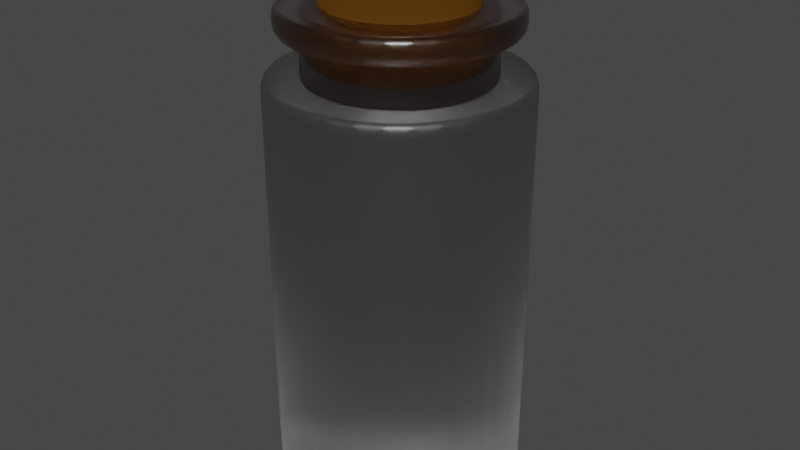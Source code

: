 # Source: Defense_Potion1.blend  (saved by Blender 2.82.7; exported with 4.5.12 LTS)
import bpy
from mathutils import Matrix  # noqa: F401  (used for matrix-valued properties, if any)

bpy.ops.wm.read_factory_settings(use_empty=True)
scene = bpy.context.scene
scene.name = 'Scene'

# ---- collections
col_collection = bpy.data.collections.new('Collection'); scene.collection.children.link(col_collection)

# ---- materials (node trees are filled in below, after node groups)
mat_liquid_defense_potion = bpy.data.materials.new('Liquid Defense Potion')
mat_liquid_defense_potion.use_transparent_shadow = False
mat_liquid_defense_potion.use_raytrace_refraction = True
mat_liquid_defense_potion.use_screen_refraction = True
mat_liquid_defense_potion.thickness_mode = 'SLAB'
mat_transparent = bpy.data.materials.new('Transparent')
mat_transparent.use_transparent_shadow = False
mat_transparent.use_raytrace_refraction = True
mat_transparent.use_screen_refraction = True
mat_transparent.thickness_mode = 'SLAB'
mat_liege = bpy.data.materials.new('Liege')
mat_liege.use_transparent_shadow = False

# ---- material node trees
mat_liquid_defense_potion.use_nodes = True; mat_liquid_defense_potion.node_tree.nodes.clear()
_N = mat_liquid_defense_potion.node_tree.nodes; _L = mat_liquid_defense_potion.node_tree.links
n0 = _N.new('ShaderNodeOutputMaterial'); n0.name = 'Material Output'; n0.location = (300, 300)
n1 = _N.new('ShaderNodeBsdfPrincipled'); n1.name = 'Principled BSDF'; n1.location = (10, 300)
n1.distribution = 'GGX'
n1.subsurface_method = 'BURLEY'
n1.inputs[0].default_value = (0.5271, 0.5271, 0.5271, 1.0)
n1.inputs[1].default_value = 0.03
n1.inputs[2].default_value = 0.43
n1.inputs[3].default_value = 1.45
n1.inputs[13].default_value = 0.5525
n1.inputs[18].default_value = 1.0
n1.inputs[20].default_value = 0.0
n1.inputs[27].default_value = (0.0, 0.0, 0.0, 1.0)
n1.inputs[28].default_value = 1.0
_L.new(n1.outputs[0], n0.inputs[0])
n0.is_active_output = True
mat_transparent.use_nodes = True; mat_transparent.node_tree.nodes.clear()
_N = mat_transparent.node_tree.nodes; _L = mat_transparent.node_tree.links
n0 = _N.new('ShaderNodeOutputMaterial'); n0.name = 'Material Output'; n0.location = (300, 300)
n1 = _N.new('ShaderNodeBsdfPrincipled'); n1.name = 'Principled BSDF'; n1.location = (10, 300)
n1.distribution = 'GGX'
n1.subsurface_method = 'BURLEY'
n1.inputs[0].default_value = (1.0, 0.8607, 0.8343, 1.0)
n1.inputs[2].default_value = 0.3125
n1.inputs[3].default_value = 1.45
n1.inputs[13].default_value = 0.5125
n1.inputs[18].default_value = 1.0
n1.inputs[20].default_value = 0.0
n1.inputs[27].default_value = (0.0, 0.0, 0.0, 1.0)
n1.inputs[28].default_value = 1.0
_L.new(n1.outputs[0], n0.inputs[0])
n0.is_active_output = True
mat_liege.use_nodes = True; mat_liege.node_tree.nodes.clear()
_N = mat_liege.node_tree.nodes; _L = mat_liege.node_tree.links
n0 = _N.new('ShaderNodeOutputMaterial'); n0.name = 'Material Output'; n0.location = (300, 300)
n1 = _N.new('ShaderNodeBsdfDiffuse'); n1.name = 'Diffuse BSDF'; n1.location = (10, 300)
n1.inputs[1].default_value = 0.5
n2 = _N.new('ShaderNodeBrightContrast'); n2.name = 'Bright/Contrast'; n2.location = (-280, 270)
n2.inputs[0].default_value = (0.1046, 0.04519, 0.005605, 1.0)
_L.new(n1.outputs[0], n0.inputs[0])
_L.new(n2.outputs[0], n1.inputs[0])
n0.is_active_output = True

# ---- world
world_world = bpy.data.worlds.new('World'); scene.world = world_world
world_world.use_nodes = True; world_world.node_tree.nodes.clear()
_N = world_world.node_tree.nodes; _L = world_world.node_tree.links
n0 = _N.new('ShaderNodeOutputWorld'); n0.name = 'World Output'; n0.location = (300, 300)
n1 = _N.new('ShaderNodeBackground'); n1.name = 'Background'; n1.location = (10, 300)
n1.inputs[0].default_value = (0.05088, 0.05088, 0.05088, 1.0)
_L.new(n1.outputs[0], n0.inputs[0])
n0.is_active_output = True
world_world.color = (0.05088, 0.05088, 0.05088)
world_world.use_sun_shadow = False
world_world.sun_shadow_jitter_overblur = 0.0

# ---- meshes
me_cylinder = bpy.data.meshes.new('Cylinder')
me_cylinder.from_pydata([(0.08869, 1.108, -0.001519), (0.08869, 1.108, 1.998), (0.2838, 1.089, -0.001519), (0.2838, 1.089, 1.998), (0.4714, 1.032, -0.001519), (0.4714, 1.032, 1.998), (0.6443, 0.9392, -0.001519), (0.6443, 0.9392, 1.998), (0.7958, 0.8149, -0.001519), (0.7958, 0.8149, 1.998), (0.9202, 0.6633, -0.001519), (0.9202, 0.6633, 1.998), (1.013, 0.4904, -0.001519), (1.013, 0.4904, 1.998), (1.069, 0.3028, -0.001519), (1.069, 0.3028, 1.998), (1.089, 0.1078, -0.001519), (1.089, 0.1078, 1.998), (1.069, -0.08734, -0.001519), (1.069, -0.08734, 1.998), (1.013, -0.2749, -0.001519), (1.013, -0.2749, 1.998), (0.9202, -0.4478, -0.001519), (0.9202, -0.4478, 1.998), (0.7958, -0.5994, -0.001519), (0.7958, -0.5994, 1.998), (0.6443, -0.7237, -0.001519), (0.6443, -0.7237, 1.998), (0.4714, -0.8161, -0.001519), (0.4714, -0.8161, 1.998), (0.2838, -0.873, -0.001519), (0.2838, -0.873, 1.998), (0.08868, -0.8922, -0.001519), (0.08868, -0.8922, 1.998), (-0.1064, -0.873, -0.001519), (-0.1064, -0.873, 1.998), (-0.294, -0.8161, -0.001519), (-0.294, -0.8161, 1.998), (-0.4669, -0.7237, -0.001519), (-0.4669, -0.7237, 1.998), (-0.6184, -0.5994, -0.001519), (-0.6184, -0.5994, 1.998), (-0.7428, -0.4478, -0.001519), (-0.7428, -0.4478, 1.998), (-0.8352, -0.2749, -0.001519), (-0.8352, -0.2749, 1.998), (-0.8921, -0.08734, -0.001519), (-0.8921, -0.08734, 1.998), (-0.9113, 0.1078, -0.001519), (-0.9113, 0.1078, 1.998), (-0.8921, 0.3028, -0.001519), (-0.8921, 0.3028, 1.998), (-0.8352, 0.4904, -0.001519), (-0.8352, 0.4904, 1.998), (-0.7428, 0.6633, -0.001519), (-0.7428, 0.6633, 1.998), (-0.6184, 0.8149, -0.001519), (-0.6184, 0.8149, 1.998), (-0.4669, 0.9392, -0.001519), (-0.4669, 0.9392, 1.998), (-0.294, 1.032, -0.001519), (-0.294, 1.032, 1.998), (-0.1064, 1.089, -0.001519), (-0.1064, 1.089, 1.998), (0.08869, 0.8235, 1.956), (0.08869, 0.8235, 2.215), (0.2296, 0.8098, 1.956), (0.2296, 0.8098, 2.215), (0.3651, 0.769, 1.956), (0.3651, 0.769, 2.215), (0.49, 0.7029, 1.956), (0.49, 0.7029, 2.215), (0.5994, 0.6139, 1.956), (0.5994, 0.6139, 2.215), (0.6893, 0.5054, 1.956), (0.6893, 0.5054, 2.215), (0.756, 0.3817, 1.956), (0.756, 0.3817, 2.215), (0.7971, 0.2474, 1.956), (0.7971, 0.2474, 2.215), (0.811, 0.1078, 1.956), (0.811, 0.1078, 2.215), (0.7971, -0.03189, 1.956), (0.7971, -0.03189, 2.215), (0.756, -0.1662, 1.956), (0.756, -0.1662, 2.215), (0.6893, -0.2899, 1.956), (0.6893, -0.2899, 2.215), (0.5994, -0.3984, 1.956), (0.5994, -0.3984, 2.215), (0.49, -0.4874, 1.956), (0.49, -0.4874, 2.215), (0.3651, -0.5535, 1.956), (0.3651, -0.5535, 2.215), (0.2296, -0.5943, 1.956), (0.2296, -0.5943, 2.215), (0.08868, -0.608, 1.956), (0.08868, -0.608, 2.215), (-0.05223, -0.5943, 1.956), (-0.05223, -0.5943, 2.215), (-0.1877, -0.5535, 1.956), (-0.1877, -0.5535, 2.215), (-0.3126, -0.4874, 1.956), (-0.3126, -0.4874, 2.215), (-0.4221, -0.3984, 1.956), (-0.4221, -0.3984, 2.215), (-0.5119, -0.2899, 1.956), (-0.5119, -0.2899, 2.215), (-0.5787, -0.1662, 1.956), (-0.5787, -0.1662, 2.215), (-0.6198, -0.03189, 1.956), (-0.6198, -0.03189, 2.215), (-0.6336, 0.1078, 1.956), (-0.6336, 0.1078, 2.215), (-0.6198, 0.2474, 1.956), (-0.6198, 0.2474, 2.215), (-0.5786, 0.3817, 1.956), (-0.5786, 0.3817, 2.215), (-0.5119, 0.5054, 1.956), (-0.5119, 0.5054, 2.215), (-0.4221, 0.6139, 1.956), (-0.4221, 0.6139, 2.215), (-0.3126, 0.7029, 1.956), (-0.3126, 0.7029, 2.215), (-0.1877, 0.769, 1.956), (-0.1877, 0.769, 2.215), (-0.05223, 0.8098, 1.956), (-0.05223, 0.8098, 2.215), (0.08869, 1.003, 2.192), (0.08869, 1.003, 2.308), (0.2649, 0.9856, 2.192), (0.2649, 0.9856, 2.308), (0.4343, 0.9346, 2.192), (0.4343, 0.9346, 2.308), (0.5905, 0.8519, 2.192), (0.5905, 0.8519, 2.308), (0.7273, 0.7406, 2.192), (0.7273, 0.7406, 2.308), (0.8397, 0.605, 2.192), (0.8397, 0.605, 2.308), (0.9231, 0.4503, 2.192), (0.9231, 0.4503, 2.308), (0.9745, 0.2824, 2.192), (0.9745, 0.2824, 2.308), (0.9919, 0.1078, 2.192), (0.9919, 0.1078, 2.308), (0.9745, -0.06685, 2.192), (0.9745, -0.06685, 2.308), (0.9231, -0.2348, 2.192), (0.9231, -0.2348, 2.308), (0.8397, -0.3895, 2.192), (0.8397, -0.3895, 2.308), (0.7273, -0.5251, 2.192), (0.7273, -0.5251, 2.308), (0.5905, -0.6364, 2.192), (0.5905, -0.6364, 2.308), (0.4343, -0.7191, 2.192), (0.4343, -0.7191, 2.308), (0.2649, -0.7701, 2.192), (0.2649, -0.7701, 2.308), (0.08868, -0.7872, 2.192), (0.08868, -0.7872, 2.308), (-0.08752, -0.7701, 2.192), (-0.08752, -0.7701, 2.308), (-0.257, -0.7191, 2.192), (-0.257, -0.7191, 2.308), (-0.4131, -0.6364, 2.192), (-0.4131, -0.6364, 2.308), (-0.55, -0.5251, 2.192), (-0.55, -0.5251, 2.308), (-0.6623, -0.3895, 2.192), (-0.6623, -0.3895, 2.308), (-0.7458, -0.2347, 2.192), (-0.7458, -0.2347, 2.308), (-0.7972, -0.06685, 2.192), (-0.7972, -0.06685, 2.308), (-0.8145, 0.1078, 2.192), (-0.8145, 0.1078, 2.308), (-0.7972, 0.2824, 2.192), (-0.7972, 0.2824, 2.308), (-0.7458, 0.4503, 2.192), (-0.7458, 0.4503, 2.308), (-0.6623, 0.605, 2.192), (-0.6623, 0.605, 2.308), (-0.55, 0.7406, 2.192), (-0.55, 0.7406, 2.308), (-0.4131, 0.8519, 2.192), (-0.4131, 0.8519, 2.308), (-0.257, 0.9346, 2.192), (-0.257, 0.9346, 2.308), (-0.08752, 0.9856, 2.192), (-0.08752, 0.9856, 2.308), (0.08869, 0.7582, 2.573), (0.08869, 0.6123, 2.042), (0.2167, 0.7457, 2.573), (0.188, 0.6026, 2.042), (0.3399, 0.7087, 2.573), (0.2835, 0.5739, 2.042), (0.4534, 0.6486, 2.573), (0.3716, 0.5273, 2.042), (0.5528, 0.5677, 2.573), (0.4487, 0.4645, 2.042), (0.6344, 0.4691, 2.573), (0.512, 0.3881, 2.042), (0.6951, 0.3567, 2.573), (0.5591, 0.3008, 2.042), (0.7325, 0.2346, 2.573), (0.5881, 0.2062, 2.042), (0.7451, 0.1078, 2.573), (0.5979, 0.1078, 2.042), (0.7325, -0.01914, 2.573), (0.5881, 0.00932, 2.042), (0.6951, -0.1412, 2.573), (0.5591, -0.08533, 2.042), (0.6344, -0.2536, 2.573), (0.512, -0.1726, 2.042), (0.5528, -0.3522, 2.573), (0.4487, -0.249, 2.042), (0.4534, -0.4331, 2.573), (0.3716, -0.3118, 2.042), (0.3399, -0.4932, 2.573), (0.2835, -0.3584, 2.042), (0.2167, -0.5302, 2.573), (0.188, -0.3871, 2.042), (0.08868, -0.5427, 2.573), (0.08868, -0.3968, 2.042), (-0.03937, -0.5302, 2.573), (-0.01065, -0.3871, 2.042), (-0.1625, -0.4932, 2.573), (-0.1062, -0.3584, 2.042), (-0.276, -0.4331, 2.573), (-0.1942, -0.3118, 2.042), (-0.3754, -0.3522, 2.573), (-0.2714, -0.249, 2.042), (-0.4571, -0.2536, 2.573), (-0.3347, -0.1726, 2.042), (-0.5177, -0.1412, 2.573), (-0.3817, -0.08533, 2.042), (-0.5551, -0.01914, 2.573), (-0.4107, 0.009321, 2.042), (-0.5677, 0.1078, 2.573), (-0.4205, 0.1078, 2.042), (-0.5551, 0.2346, 2.573), (-0.4107, 0.2062, 2.042), (-0.5177, 0.3567, 2.573), (-0.3817, 0.3008, 2.042), (-0.4571, 0.4691, 2.573), (-0.3347, 0.3881, 2.042), (-0.3754, 0.5677, 2.573), (-0.2714, 0.4645, 2.042), (-0.276, 0.6486, 2.573), (-0.1942, 0.5273, 2.042), (-0.1625, 0.7087, 2.573), (-0.1062, 0.5739, 2.042), (-0.03937, 0.7457, 2.573), (-0.01065, 0.6026, 2.042)], [], [(0, 1, 3, 2), (2, 3, 5, 4), (4, 5, 7, 6), (6, 7, 9, 8), (8, 9, 11, 10), (10, 11, 13, 12), (12, 13, 15, 14), (14, 15, 17, 16), (16, 17, 19, 18), (18, 19, 21, 20), (20, 21, 23, 22), (22, 23, 25, 24), (24, 25, 27, 26), (26, 27, 29, 28), (28, 29, 31, 30), (30, 31, 33, 32), (32, 33, 35, 34), (34, 35, 37, 36), (36, 37, 39, 38), (38, 39, 41, 40), (40, 41, 43, 42), (42, 43, 45, 44), (44, 45, 47, 46), (46, 47, 49, 48), (48, 49, 51, 50), (50, 51, 53, 52), (52, 53, 55, 54), (54, 55, 57, 56), (56, 57, 59, 58), (58, 59, 61, 60), (3, 1, 63, 61, 59, 57, 55, 53, 51, 49, 47, 45, 43, 41, 39, 37, 35, 33, 31, 29, 27, 25, 23, 21, 19, 17, 15, 13, 11, 9, 7, 5), (60, 61, 63, 62), (62, 63, 1, 0), (0, 2, 4, 6, 8, 10, 12, 14, 16, 18, 20, 22, 24, 26, 28, 30, 32, 34, 36, 38, 40, 42, 44, 46, 48, 50, 52, 54, 56, 58, 60, 62), (64, 65, 67, 66), (66, 67, 69, 68), (68, 69, 71, 70), (70, 71, 73, 72), (72, 73, 75, 74), (74, 75, 77, 76), (76, 77, 79, 78), (78, 79, 81, 80), (80, 81, 83, 82), (82, 83, 85, 84), (84, 85, 87, 86), (86, 87, 89, 88), (88, 89, 91, 90), (90, 91, 93, 92), (92, 93, 95, 94), (94, 95, 97, 96), (96, 97, 99, 98), (98, 99, 101, 100), (100, 101, 103, 102), (102, 103, 105, 104), (104, 105, 107, 106), (106, 107, 109, 108), (108, 109, 111, 110), (110, 111, 113, 112), (112, 113, 115, 114), (114, 115, 117, 116), (116, 117, 119, 118), (118, 119, 121, 120), (120, 121, 123, 122), (122, 123, 125, 124), (67, 65, 127, 125, 123, 121, 119, 117, 115, 113, 111, 109, 107, 105, 103, 101, 99, 97, 95, 93, 91, 89, 87, 85, 83, 81, 79, 77, 75, 73, 71, 69), (124, 125, 127, 126), (126, 127, 65, 64), (64, 66, 68, 70, 72, 74, 76, 78, 80, 82, 84, 86, 88, 90, 92, 94, 96, 98, 100, 102, 104, 106, 108, 110, 112, 114, 116, 118, 120, 122, 124, 126), (128, 129, 131, 130), (130, 131, 133, 132), (132, 133, 135, 134), (134, 135, 137, 136), (136, 137, 139, 138), (138, 139, 141, 140), (140, 141, 143, 142), (142, 143, 145, 144), (144, 145, 147, 146), (146, 147, 149, 148), (148, 149, 151, 150), (150, 151, 153, 152), (152, 153, 155, 154), (154, 155, 157, 156), (156, 157, 159, 158), (158, 159, 161, 160), (160, 161, 163, 162), (162, 163, 165, 164), (164, 165, 167, 166), (166, 167, 169, 168), (168, 169, 171, 170), (170, 171, 173, 172), (172, 173, 175, 174), (174, 175, 177, 176), (176, 177, 179, 178), (178, 179, 181, 180), (180, 181, 183, 182), (182, 183, 185, 184), (184, 185, 187, 186), (186, 187, 189, 188), (131, 129, 191, 189, 187, 185, 183, 181, 179, 177, 175, 173, 171, 169, 167, 165, 163, 161, 159, 157, 155, 153, 151, 149, 147, 145, 143, 141, 139, 137, 135, 133), (188, 189, 191, 190), (190, 191, 129, 128), (128, 130, 132, 134, 136, 138, 140, 142, 144, 146, 148, 150, 152, 154, 156, 158, 160, 162, 164, 166, 168, 170, 172, 174, 176, 178, 180, 182, 184, 186, 188, 190), (192, 193, 195, 194), (194, 195, 197, 196), (196, 197, 199, 198), (198, 199, 201, 200), (200, 201, 203, 202), (202, 203, 205, 204), (204, 205, 207, 206), (206, 207, 209, 208), (208, 209, 211, 210), (210, 211, 213, 212), (212, 213, 215, 214), (214, 215, 217, 216), (216, 217, 219, 218), (218, 219, 221, 220), (220, 221, 223, 222), (222, 223, 225, 224), (224, 225, 227, 226), (226, 227, 229, 228), (228, 229, 231, 230), (230, 231, 233, 232), (232, 233, 235, 234), (234, 235, 237, 236), (236, 237, 239, 238), (238, 239, 241, 240), (240, 241, 243, 242), (242, 243, 245, 244), (244, 245, 247, 246), (246, 247, 249, 248), (248, 249, 251, 250), (250, 251, 253, 252), (195, 193, 255, 253, 251, 249, 247, 245, 243, 241, 239, 237, 235, 233, 231, 229, 227, 225, 223, 221, 219, 217, 215, 213, 211, 209, 207, 205, 203, 201, 199, 197), (252, 253, 255, 254), (254, 255, 193, 192), (192, 194, 196, 198, 200, 202, 204, 206, 208, 210, 212, 214, 216, 218, 220, 222, 224, 226, 228, 230, 232, 234, 236, 238, 240, 242, 244, 246, 248, 250, 252, 254)])
me_cylinder.polygons.foreach_set('material_index', [0, 0, 0, 0, 0, 0, 0, 0, 0, 0, 0, 0, 0, 0, 0, 0, 0, 0, 0, 0, 0, 0, 0, 0, 0, 0, 0, 0, 0, 0, 0, 0, 0, 0, 1, 1, 1, 1, 1, 1, 1, 1, 1, 1, 1, 1, 1, 1, 1, 1, 1, 1, 1, 1, 1, 1, 1, 1, 1, 1, 1, 1, 1, 1, 1, 1, 1, 1, 1, 1, 1, 1, 1, 1, 1, 1, 1, 1, 1, 1, 1, 1, 1, 1, 1, 1, 1, 1, 1, 1, 1, 1, 1, 1, 1, 1, 1, 1, 1, 1, 1, 1, 2, 2, 2, 2, 2, 2, 2, 2, 2, 2, 2, 2, 2, 2, 2, 2, 2, 2, 2, 2, 2, 2, 2, 2, 2, 2, 2, 2, 2, 2, 2, 2, 2, 2])
_uv = me_cylinder.uv_layers.new(name='UVMap')
_uv.uv.foreach_set('vector', [1.0, 0.5, 1.0, 1.0, 0.9688, 1.0, 0.9688, 0.5, 0.9688, 0.5, 0.9688, 1.0, 0.9375, 1.0, 0.9375, 0.5, 0.9375, 0.5, 0.9375, 1.0, 0.9062, 1.0, 0.9062, 0.5, 0.9062, 0.5, 0.9062, 1.0, 0.875, 1.0, 0.875, 0.5, 0.875, 0.5, 0.875, 1.0, 0.8438, 1.0, 0.8438, 0.5, 0.8438, 0.5, 0.8438, 1.0, 0.8125, 1.0, 0.8125, 0.5, 0.8125, 0.5, 0.8125, 1.0, 0.7812, 1.0, 0.7812, 0.5, 0.7812, 0.5, 0.7812, 1.0, 0.75, 1.0, 0.75, 0.5, 0.75, 0.5, 0.75, 1.0, 0.7188, 1.0, 0.7188, 0.5, 0.7188, 0.5, 0.7188, 1.0, 0.6875, 1.0, 0.6875, 0.5, 0.6875, 0.5, 0.6875, 1.0, 0.6562, 1.0, 0.6562, 0.5, 0.6562, 0.5, 0.6562, 1.0, 0.625, 1.0, 0.625, 0.5, 0.625, 0.5, 0.625, 1.0, 0.5938, 1.0, 0.5938, 0.5, 0.5938, 0.5, 0.5938, 1.0, 0.5625, 1.0, 0.5625, 0.5, 0.5625, 0.5, 0.5625, 1.0, 0.5312, 1.0, 0.5312, 0.5, 0.5312, 0.5, 0.5312, 1.0, 0.5, 1.0, 0.5, 0.5, 0.5, 0.5, 0.5, 1.0, 0.4688, 1.0, 0.4688, 0.5, 0.4688, 0.5, 0.4688, 1.0, 0.4375, 1.0, 0.4375, 0.5, 0.4375, 0.5, 0.4375, 1.0, 0.4062, 1.0, 0.4062, 0.5, 0.4062, 0.5, 0.4062, 1.0, 0.375, 1.0, 0.375, 0.5, 0.375, 0.5, 0.375, 1.0, 0.3438, 1.0, 0.3438, 0.5, 0.3438, 0.5, 0.3438, 1.0, 0.3125, 1.0, 0.3125, 0.5, 0.3125, 0.5, 0.3125, 1.0, 0.2812, 1.0, 0.2812, 0.5, 0.2812, 0.5, 0.2812, 1.0, 0.25, 1.0, 0.25, 0.5, 0.25, 0.5, 0.25, 1.0, 0.2188, 1.0, 0.2188, 0.5, 0.2188, 0.5, 0.2188, 1.0, 0.1875, 1.0, 0.1875, 0.5, 0.1875, 0.5, 0.1875, 1.0, 0.1562, 1.0, 0.1562, 0.5, 0.1562, 0.5, 0.1562, 1.0, 0.125, 1.0, 0.125, 0.5, 0.125, 0.5, 0.125, 1.0, 0.09375, 1.0, 0.09375, 0.5, 0.09375, 0.5, 0.09375, 1.0, 0.0625, 1.0, 0.0625, 0.5, 0.2968, 0.4854, 0.25, 0.49, 0.2032, 0.4854, 0.1582, 0.4717, 0.1167, 0.4496, 0.08029, 0.4197, 0.05045, 0.3833, 0.02827, 0.3418, 0.01461, 0.2968, 0.01, 0.25, 0.01461, 0.2032, 0.02827, 0.1582, 0.05045, 0.1167, 0.08029, 0.08029, 0.1167, 0.05045, 0.1582, 0.02827, 0.2032, 0.01461, 0.25, 0.01, 0.2968, 0.01461, 0.3418, 0.02827, 0.3833, 0.05045, 0.4197, 0.08029, 0.4496, 0.1167, 0.4717, 0.1582, 0.4854, 0.2032, 0.49, 0.25, 0.4854, 0.2968, 0.4717, 0.3418, 0.4496, 0.3833, 0.4197, 0.4197, 0.3833, 0.4496, 0.3418, 0.4717, 0.0625, 0.5, 0.0625, 1.0, 0.03125, 1.0, 0.03125, 0.5, 0.03125, 0.5, 0.03125, 1.0, 0.0, 1.0, 0.0, 0.5, 0.75, 0.49, 0.7968, 0.4854, 0.8418, 0.4717, 0.8833, 0.4496, 0.9197, 0.4197, 0.9496, 0.3833, 0.9717, 0.3418, 0.9854, 0.2968, 0.99, 0.25, 0.9854, 0.2032, 0.9717, 0.1582, 0.9496, 0.1167, 0.9197, 0.08029, 0.8833, 0.05045, 0.8418, 0.02827, 0.7968, 0.01461, 0.75, 0.01, 0.7032, 0.01461, 0.6582, 0.02827, 0.6167, 0.05045, 0.5803, 0.08029, 0.5504, 0.1167, 0.5283, 0.1582, 0.5146, 0.2032, 0.51, 0.25, 0.5146, 0.2968, 0.5283, 0.3418, 0.5504, 0.3833, 0.5803, 0.4197, 0.6167, 0.4496, 0.6582, 0.4717, 0.7032, 0.4854, 1.0, 0.5, 1.0, 1.0, 0.9688, 1.0, 0.9688, 0.5, 0.9688, 0.5, 0.9688, 1.0, 0.9375, 1.0, 0.9375, 0.5, 0.9375, 0.5, 0.9375, 1.0, 0.9062, 1.0, 0.9062, 0.5, 0.9062, 0.5, 0.9062, 1.0, 0.875, 1.0, 0.875, 0.5, 0.875, 0.5, 0.875, 1.0, 0.8438, 1.0, 0.8438, 0.5, 0.8438, 0.5, 0.8438, 1.0, 0.8125, 1.0, 0.8125, 0.5, 0.8125, 0.5, 0.8125, 1.0, 0.7812, 1.0, 0.7812, 0.5, 0.7812, 0.5, 0.7812, 1.0, 0.75, 1.0, 0.75, 0.5, 0.75, 0.5, 0.75, 1.0, 0.7188, 1.0, 0.7188, 0.5, 0.7188, 0.5, 0.7188, 1.0, 0.6875, 1.0, 0.6875, 0.5, 0.6875, 0.5, 0.6875, 1.0, 0.6562, 1.0, 0.6562, 0.5, 0.6562, 0.5, 0.6562, 1.0, 0.625, 1.0, 0.625, 0.5, 0.625, 0.5, 0.625, 1.0, 0.5938, 1.0, 0.5938, 0.5, 0.5938, 0.5, 0.5938, 1.0, 0.5625, 1.0, 0.5625, 0.5, 0.5625, 0.5, 0.5625, 1.0, 0.5312, 1.0, 0.5312, 0.5, 0.5312, 0.5, 0.5312, 1.0, 0.5, 1.0, 0.5, 0.5, 0.5, 0.5, 0.5, 1.0, 0.4688, 1.0, 0.4688, 0.5, 0.4688, 0.5, 0.4688, 1.0, 0.4375, 1.0, 0.4375, 0.5, 0.4375, 0.5, 0.4375, 1.0, 0.4062, 1.0, 0.4062, 0.5, 0.4062, 0.5, 0.4062, 1.0, 0.375, 1.0, 0.375, 0.5, 0.375, 0.5, 0.375, 1.0, 0.3438, 1.0, 0.3438, 0.5, 0.3438, 0.5, 0.3438, 1.0, 0.3125, 1.0, 0.3125, 0.5, 0.3125, 0.5, 0.3125, 1.0, 0.2812, 1.0, 0.2812, 0.5, 0.2812, 0.5, 0.2812, 1.0, 0.25, 1.0, 0.25, 0.5, 0.25, 0.5, 0.25, 1.0, 0.2188, 1.0, 0.2188, 0.5, 0.2188, 0.5, 0.2188, 1.0, 0.1875, 1.0, 0.1875, 0.5, 0.1875, 0.5, 0.1875, 1.0, 0.1562, 1.0, 0.1562, 0.5, 0.1562, 0.5, 0.1562, 1.0, 0.125, 1.0, 0.125, 0.5, 0.125, 0.5, 0.125, 1.0, 0.09375, 1.0, 0.09375, 0.5, 0.09375, 0.5, 0.09375, 1.0, 0.0625, 1.0, 0.0625, 0.5, 0.2968, 0.4854, 0.25, 0.49, 0.2032, 0.4854, 0.1582, 0.4717, 0.1167, 0.4496, 0.08029, 0.4197, 0.05045, 0.3833, 0.02827, 0.3418, 0.01461, 0.2968, 0.01, 0.25, 0.01461, 0.2032, 0.02827, 0.1582, 0.05045, 0.1167, 0.08029, 0.08029, 0.1167, 0.05045, 0.1582, 0.02827, 0.2032, 0.01461, 0.25, 0.01, 0.2968, 0.01461, 0.3418, 0.02827, 0.3833, 0.05045, 0.4197, 0.08029, 0.4496, 0.1167, 0.4717, 0.1582, 0.4854, 0.2032, 0.49, 0.25, 0.4854, 0.2968, 0.4717, 0.3418, 0.4496, 0.3833, 0.4197, 0.4197, 0.3833, 0.4496, 0.3418, 0.4717, 0.0625, 0.5, 0.0625, 1.0, 0.03125, 1.0, 0.03125, 0.5, 0.03125, 0.5, 0.03125, 1.0, 0.0, 1.0, 0.0, 0.5, 0.75, 0.49, 0.7968, 0.4854, 0.8418, 0.4717, 0.8833, 0.4496, 0.9197, 0.4197, 0.9496, 0.3833, 0.9717, 0.3418, 0.9854, 0.2968, 0.99, 0.25, 0.9854, 0.2032, 0.9717, 0.1582, 0.9496, 0.1167, 0.9197, 0.08029, 0.8833, 0.05045, 0.8418, 0.02827, 0.7968, 0.01461, 0.75, 0.01, 0.7032, 0.01461, 0.6582, 0.02827, 0.6167, 0.05045, 0.5803, 0.08029, 0.5504, 0.1167, 0.5283, 0.1582, 0.5146, 0.2032, 0.51, 0.25, 0.5146, 0.2968, 0.5283, 0.3418, 0.5504, 0.3833, 0.5803, 0.4197, 0.6167, 0.4496, 0.6582, 0.4717, 0.7032, 0.4854, 1.0, 0.5, 1.0, 1.0, 0.9688, 1.0, 0.9688, 0.5, 0.9688, 0.5, 0.9688, 1.0, 0.9375, 1.0, 0.9375, 0.5, 0.9375, 0.5, 0.9375, 1.0, 0.9062, 1.0, 0.9062, 0.5, 0.9062, 0.5, 0.9062, 1.0, 0.875, 1.0, 0.875, 0.5, 0.875, 0.5, 0.875, 1.0, 0.8438, 1.0, 0.8438, 0.5, 0.8438, 0.5, 0.8438, 1.0, 0.8125, 1.0, 0.8125, 0.5, 0.8125, 0.5, 0.8125, 1.0, 0.7812, 1.0, 0.7812, 0.5, 0.7812, 0.5, 0.7812, 1.0, 0.75, 1.0, 0.75, 0.5, 0.75, 0.5, 0.75, 1.0, 0.7188, 1.0, 0.7188, 0.5, 0.7188, 0.5, 0.7188, 1.0, 0.6875, 1.0, 0.6875, 0.5, 0.6875, 0.5, 0.6875, 1.0, 0.6562, 1.0, 0.6562, 0.5, 0.6562, 0.5, 0.6562, 1.0, 0.625, 1.0, 0.625, 0.5, 0.625, 0.5, 0.625, 1.0, 0.5938, 1.0, 0.5938, 0.5, 0.5938, 0.5, 0.5938, 1.0, 0.5625, 1.0, 0.5625, 0.5, 0.5625, 0.5, 0.5625, 1.0, 0.5312, 1.0, 0.5312, 0.5, 0.5312, 0.5, 0.5312, 1.0, 0.5, 1.0, 0.5, 0.5, 0.5, 0.5, 0.5, 1.0, 0.4688, 1.0, 0.4688, 0.5, 0.4688, 0.5, 0.4688, 1.0, 0.4375, 1.0, 0.4375, 0.5, 0.4375, 0.5, 0.4375, 1.0, 0.4062, 1.0, 0.4062, 0.5, 0.4062, 0.5, 0.4062, 1.0, 0.375, 1.0, 0.375, 0.5, 0.375, 0.5, 0.375, 1.0, 0.3438, 1.0, 0.3438, 0.5, 0.3438, 0.5, 0.3438, 1.0, 0.3125, 1.0, 0.3125, 0.5, 0.3125, 0.5, 0.3125, 1.0, 0.2812, 1.0, 0.2812, 0.5, 0.2812, 0.5, 0.2812, 1.0, 0.25, 1.0, 0.25, 0.5, 0.25, 0.5, 0.25, 1.0, 0.2188, 1.0, 0.2188, 0.5, 0.2188, 0.5, 0.2188, 1.0, 0.1875, 1.0, 0.1875, 0.5, 0.1875, 0.5, 0.1875, 1.0, 0.1562, 1.0, 0.1562, 0.5, 0.1562, 0.5, 0.1562, 1.0, 0.125, 1.0, 0.125, 0.5, 0.125, 0.5, 0.125, 1.0, 0.09375, 1.0, 0.09375, 0.5, 0.09375, 0.5, 0.09375, 1.0, 0.0625, 1.0, 0.0625, 0.5, 0.2968, 0.4854, 0.25, 0.49, 0.2032, 0.4854, 0.1582, 0.4717, 0.1167, 0.4496, 0.08029, 0.4197, 0.05045, 0.3833, 0.02827, 0.3418, 0.01461, 0.2968, 0.01, 0.25, 0.01461, 0.2032, 0.02827, 0.1582, 0.05045, 0.1167, 0.08029, 0.08029, 0.1167, 0.05045, 0.1582, 0.02827, 0.2032, 0.01461, 0.25, 0.01, 0.2968, 0.01461, 0.3418, 0.02827, 0.3833, 0.05045, 0.4197, 0.08029, 0.4496, 0.1167, 0.4717, 0.1582, 0.4854, 0.2032, 0.49, 0.25, 0.4854, 0.2968, 0.4717, 0.3418, 0.4496, 0.3833, 0.4197, 0.4197, 0.3833, 0.4496, 0.3418, 0.4717, 0.0625, 0.5, 0.0625, 1.0, 0.03125, 1.0, 0.03125, 0.5, 0.03125, 0.5, 0.03125, 1.0, 0.0, 1.0, 0.0, 0.5, 0.75, 0.49, 0.7968, 0.4854, 0.8418, 0.4717, 0.8833, 0.4496, 0.9197, 0.4197, 0.9496, 0.3833, 0.9717, 0.3418, 0.9854, 0.2968, 0.99, 0.25, 0.9854, 0.2032, 0.9717, 0.1582, 0.9496, 0.1167, 0.9197, 0.08029, 0.8833, 0.05045, 0.8418, 0.02827, 0.7968, 0.01461, 0.75, 0.01, 0.7032, 0.01461, 0.6582, 0.02827, 0.6167, 0.05045, 0.5803, 0.08029, 0.5504, 0.1167, 0.5283, 0.1582, 0.5146, 0.2032, 0.51, 0.25, 0.5146, 0.2968, 0.5283, 0.3418, 0.5504, 0.3833, 0.5803, 0.4197, 0.6167, 0.4496, 0.6582, 0.4717, 0.7032, 0.4854, 1.0, 0.5, 1.0, 1.0, 0.9688, 1.0, 0.9688, 0.5, 0.9688, 0.5, 0.9688, 1.0, 0.9375, 1.0, 0.9375, 0.5, 0.9375, 0.5, 0.9375, 1.0, 0.9062, 1.0, 0.9062, 0.5, 0.9062, 0.5, 0.9062, 1.0, 0.875, 1.0, 0.875, 0.5, 0.875, 0.5, 0.875, 1.0, 0.8438, 1.0, 0.8438, 0.5, 0.8438, 0.5, 0.8438, 1.0, 0.8125, 1.0, 0.8125, 0.5, 0.8125, 0.5, 0.8125, 1.0, 0.7812, 1.0, 0.7812, 0.5, 0.7812, 0.5, 0.7812, 1.0, 0.75, 1.0, 0.75, 0.5, 0.75, 0.5, 0.75, 1.0, 0.7188, 1.0, 0.7188, 0.5, 0.7188, 0.5, 0.7188, 1.0, 0.6875, 1.0, 0.6875, 0.5, 0.6875, 0.5, 0.6875, 1.0, 0.6562, 1.0, 0.6562, 0.5, 0.6562, 0.5, 0.6562, 1.0, 0.625, 1.0, 0.625, 0.5, 0.625, 0.5, 0.625, 1.0, 0.5938, 1.0, 0.5938, 0.5, 0.5938, 0.5, 0.5938, 1.0, 0.5625, 1.0, 0.5625, 0.5, 0.5625, 0.5, 0.5625, 1.0, 0.5312, 1.0, 0.5312, 0.5, 0.5312, 0.5, 0.5312, 1.0, 0.5, 1.0, 0.5, 0.5, 0.5, 0.5, 0.5, 1.0, 0.4688, 1.0, 0.4688, 0.5, 0.4688, 0.5, 0.4688, 1.0, 0.4375, 1.0, 0.4375, 0.5, 0.4375, 0.5, 0.4375, 1.0, 0.4062, 1.0, 0.4062, 0.5, 0.4062, 0.5, 0.4062, 1.0, 0.375, 1.0, 0.375, 0.5, 0.375, 0.5, 0.375, 1.0, 0.3438, 1.0, 0.3438, 0.5, 0.3438, 0.5, 0.3438, 1.0, 0.3125, 1.0, 0.3125, 0.5, 0.3125, 0.5, 0.3125, 1.0, 0.2812, 1.0, 0.2812, 0.5, 0.2812, 0.5, 0.2812, 1.0, 0.25, 1.0, 0.25, 0.5, 0.25, 0.5, 0.25, 1.0, 0.2188, 1.0, 0.2188, 0.5, 0.2188, 0.5, 0.2188, 1.0, 0.1875, 1.0, 0.1875, 0.5, 0.1875, 0.5, 0.1875, 1.0, 0.1562, 1.0, 0.1562, 0.5, 0.1562, 0.5, 0.1562, 1.0, 0.125, 1.0, 0.125, 0.5, 0.125, 0.5, 0.125, 1.0, 0.09375, 1.0, 0.09375, 0.5, 0.09375, 0.5, 0.09375, 1.0, 0.0625, 1.0, 0.0625, 0.5, 0.2968, 0.4854, 0.25, 0.49, 0.2032, 0.4854, 0.1582, 0.4717, 0.1167, 0.4496, 0.08029, 0.4197, 0.05045, 0.3833, 0.02827, 0.3418, 0.01461, 0.2968, 0.01, 0.25, 0.01461, 0.2032, 0.02827, 0.1582, 0.05045, 0.1167, 0.08029, 0.08029, 0.1167, 0.05045, 0.1582, 0.02827, 0.2032, 0.01461, 0.25, 0.01, 0.2968, 0.01461, 0.3418, 0.02827, 0.3833, 0.05045, 0.4197, 0.08029, 0.4496, 0.1167, 0.4717, 0.1582, 0.4854, 0.2032, 0.49, 0.25, 0.4854, 0.2968, 0.4717, 0.3418, 0.4496, 0.3833, 0.4197, 0.4197, 0.3833, 0.4496, 0.3418, 0.4717, 0.0625, 0.5, 0.0625, 1.0, 0.03125, 1.0, 0.03125, 0.5, 0.03125, 0.5, 0.03125, 1.0, 0.0, 1.0, 0.0, 0.5, 0.75, 0.49, 0.7968, 0.4854, 0.8418, 0.4717, 0.8833, 0.4496, 0.9197, 0.4197, 0.9496, 0.3833, 0.9717, 0.3418, 0.9854, 0.2968, 0.99, 0.25, 0.9854, 0.2032, 0.9717, 0.1582, 0.9496, 0.1167, 0.9197, 0.08029, 0.8833, 0.05045, 0.8418, 0.02827, 0.7968, 0.01461, 0.75, 0.01, 0.7032, 0.01461, 0.6582, 0.02827, 0.6167, 0.05045, 0.5803, 0.08029, 0.5504, 0.1167, 0.5283, 0.1582, 0.5146, 0.2032, 0.51, 0.25, 0.5146, 0.2968, 0.5283, 0.3418, 0.5504, 0.3833, 0.5803, 0.4197, 0.6167, 0.4496, 0.6582, 0.4717, 0.7032, 0.4854])
me_cylinder.materials.append(mat_liquid_defense_potion)
me_cylinder.materials.append(mat_transparent)
me_cylinder.materials.append(mat_liege)
me_cylinder.use_remesh_fix_poles = True
me_cylinder.use_remesh_preserve_attributes = False
me_cylinder.use_mirror_vertex_groups = False
me_cylinder.update()

# ---- objects
ob_cylinder = bpy.data.objects.new('Cylinder', me_cylinder)

# ---- transforms, parenting, visibility, modifiers, constraints
ob_cylinder.location = (0.0, 0.0, 1.164e-10)
ob_cylinder.scale = (0.07274, 0.07341, 0.125)
ob_cylinder.lineart.crease_threshold = 0.0
_m = ob_cylinder.modifiers.new('Bevel', 'BEVEL')
_m.segments = 100
_m.limit_method = 'NONE'

# ---- collection membership
col_collection.objects.link(ob_cylinder)

# ---- scene / render settings (as saved in the file)
scene.frame_start = 1; scene.frame_end = 250; scene.frame_set(5)
scene.render.engine = 'BLENDER_EEVEE_NEXT'
scene.cycles.use_denoising = False
scene.cycles.samples = 128
scene.cycles.sampling_pattern = 'TABULATED_SOBOL'
scene.cycles.use_adaptive_sampling = False
scene.cycles.use_light_tree = False
scene.eevee.use_raytracing = True
scene.view_settings.view_transform = 'Filmic'
bpy.context.view_layer.update()

# ---- added for rendering (the .blend has no active camera and no usable light): camera, sun
cam_auto = bpy.data.cameras.new('AutoCamera')
cam_auto.lens = 50.0
cam_auto.sensor_width = 36.0
cam_auto.clip_end = 1000.0
ob_auto_camera = bpy.data.objects.new('AutoCamera', cam_auto)
scene.collection.objects.link(ob_auto_camera)
ob_auto_camera.location = (0.360041, -0.416397, 0.443599)
ob_auto_camera.rotation_euler = (1.09748, -7.21219e-08, 0.694738)
scene.camera = ob_auto_camera
light_auto_sun = bpy.data.lights.new('AutoSun', 'SUN')
light_auto_sun.energy = 3.0
light_auto_sun.angle = 0.0523599
ob_auto_sun = bpy.data.objects.new('AutoSun', light_auto_sun)
scene.collection.objects.link(ob_auto_sun)
ob_auto_sun.rotation_euler = (0.872665, 0.174533, 0.523599)
bpy.context.view_layer.update()
